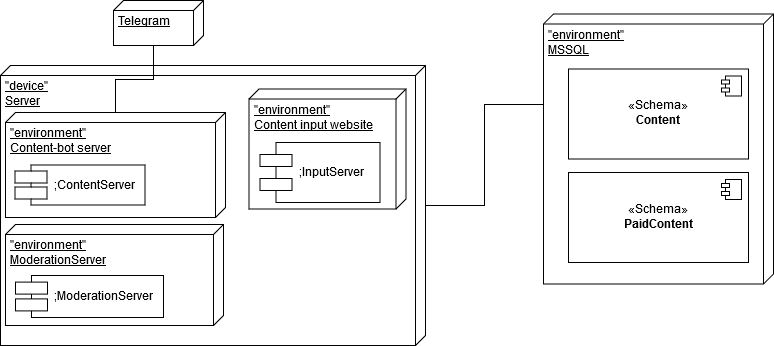

The diagram above was exported from draw.io. Its source (the exported page's mxGraphModel, read from the mxfile embedded in the PNG):
<mxGraphModel dx="1037" dy="649" grid="1" gridSize="10" guides="1" tooltips="1" connect="1" arrows="1" fold="1" page="1" pageScale="1" pageWidth="827" pageHeight="1169" math="0" shadow="0">
  <root>
    <mxCell id="0" />
    <mxCell id="1" parent="0" />
    <mxCell id="0SExCmV8CCuL_BOTEIze-12" style="edgeStyle=orthogonalEdgeStyle;rounded=0;orthogonalLoop=1;jettySize=auto;html=1;entryX=0;entryY=0;entryDx=90;entryDy=230;entryPerimeter=0;endArrow=none;endFill=0;" parent="1" source="0SExCmV8CCuL_BOTEIze-4" target="0SExCmV8CCuL_BOTEIze-1" edge="1">
      <mxGeometry relative="1" as="geometry" />
    </mxCell>
    <mxCell id="0SExCmV8CCuL_BOTEIze-4" value="&quot;device&quot;&lt;br&gt;Server&lt;br&gt;" style="verticalAlign=top;align=left;spacingTop=8;spacingLeft=2;spacingRight=12;shape=cube;size=10;direction=south;fontStyle=4;html=1;" parent="1" vertex="1">
      <mxGeometry x="7" y="70" width="425" height="280" as="geometry" />
    </mxCell>
    <mxCell id="0SExCmV8CCuL_BOTEIze-1" value="&quot;environment&quot;&lt;br&gt;MSSQL" style="verticalAlign=top;align=left;spacingTop=8;spacingLeft=2;spacingRight=12;shape=cube;size=10;direction=south;fontStyle=4;html=1;" parent="1" vertex="1">
      <mxGeometry x="550" y="18.5" width="230" height="270" as="geometry" />
    </mxCell>
    <mxCell id="0SExCmV8CCuL_BOTEIze-2" value="&quot;environment&quot;&lt;br&gt;Content-bot server" style="verticalAlign=top;align=left;spacingTop=8;spacingLeft=2;spacingRight=12;shape=cube;size=10;direction=south;fontStyle=4;html=1;" parent="1" vertex="1">
      <mxGeometry x="12" y="117" width="220" height="105" as="geometry" />
    </mxCell>
    <mxCell id="0SExCmV8CCuL_BOTEIze-3" value="Telegram" style="verticalAlign=top;align=left;spacingTop=8;spacingLeft=2;spacingRight=12;shape=cube;size=10;direction=south;fontStyle=4;html=1;" parent="1" vertex="1">
      <mxGeometry x="120" y="5" width="90" height="45" as="geometry" />
    </mxCell>
    <mxCell id="0SExCmV8CCuL_BOTEIze-5" value="&quot;environment&quot;&lt;br&gt;Content input website&lt;br&gt;" style="verticalAlign=top;align=left;spacingTop=8;spacingLeft=2;spacingRight=12;shape=cube;size=10;direction=south;fontStyle=4;html=1;" parent="1" vertex="1">
      <mxGeometry x="255.5" y="93.5" width="157" height="120" as="geometry" />
    </mxCell>
    <mxCell id="0SExCmV8CCuL_BOTEIze-7" value=";ContentServer" style="shape=component;align=left;spacingLeft=36;" parent="1" vertex="1">
      <mxGeometry x="21.5" y="169.5" width="130" height="40" as="geometry" />
    </mxCell>
    <mxCell id="0SExCmV8CCuL_BOTEIze-8" value=";InputServer" style="shape=component;align=left;spacingLeft=36;" parent="1" vertex="1">
      <mxGeometry x="266.5" y="147" width="120" height="60" as="geometry" />
    </mxCell>
    <mxCell id="0SExCmV8CCuL_BOTEIze-9" value="«Schema»&lt;br&gt;&lt;b&gt;Content&lt;/b&gt;&lt;br&gt;" style="html=1;" parent="1" vertex="1">
      <mxGeometry x="575" y="73.5" width="180" height="90" as="geometry" />
    </mxCell>
    <mxCell id="0SExCmV8CCuL_BOTEIze-10" value="" style="shape=component;jettyWidth=8;jettyHeight=4;" parent="0SExCmV8CCuL_BOTEIze-9" vertex="1">
      <mxGeometry x="1" width="20" height="20" relative="1" as="geometry">
        <mxPoint x="-27" y="7" as="offset" />
      </mxGeometry>
    </mxCell>
    <mxCell id="0SExCmV8CCuL_BOTEIze-13" value="«Schema»&lt;br&gt;&lt;b&gt;PaidContent&lt;/b&gt;&lt;br&gt;" style="html=1;" parent="1" vertex="1">
      <mxGeometry x="575" y="177" width="180" height="90" as="geometry" />
    </mxCell>
    <mxCell id="0SExCmV8CCuL_BOTEIze-14" value="" style="shape=component;jettyWidth=8;jettyHeight=4;" parent="0SExCmV8CCuL_BOTEIze-13" vertex="1">
      <mxGeometry x="1" width="20" height="20" relative="1" as="geometry">
        <mxPoint x="-27" y="7" as="offset" />
      </mxGeometry>
    </mxCell>
    <mxCell id="0SExCmV8CCuL_BOTEIze-15" value="&quot;environment&quot;&lt;br&gt;ModerationServer&lt;br&gt;" style="verticalAlign=top;align=left;spacingTop=8;spacingLeft=2;spacingRight=12;shape=cube;size=10;direction=south;fontStyle=4;html=1;" parent="1" vertex="1">
      <mxGeometry x="12" y="229" width="218" height="101" as="geometry" />
    </mxCell>
    <mxCell id="0SExCmV8CCuL_BOTEIze-16" value=";ModerationServer" style="shape=component;align=left;spacingLeft=36;" parent="1" vertex="1">
      <mxGeometry x="22" y="280" width="148" height="42" as="geometry" />
    </mxCell>
    <mxCell id="0SExCmV8CCuL_BOTEIze-11" style="edgeStyle=orthogonalEdgeStyle;rounded=0;orthogonalLoop=1;jettySize=auto;html=1;entryX=0;entryY=0;entryDx=45;entryDy=50;entryPerimeter=0;endArrow=none;endFill=0;" parent="1" source="0SExCmV8CCuL_BOTEIze-2" target="0SExCmV8CCuL_BOTEIze-3" edge="1">
      <mxGeometry relative="1" as="geometry" />
    </mxCell>
  </root>
</mxGraphModel>